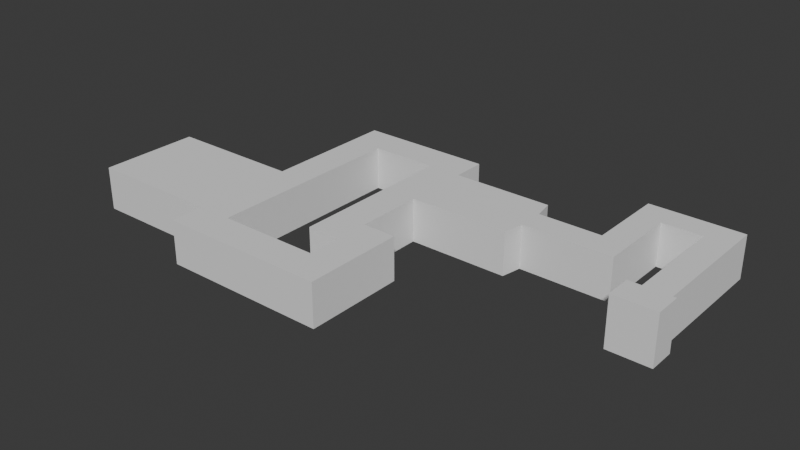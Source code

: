 # Source: c2_m3.blend  (saved by Blender 4.1.24; exported with 4.5.12 LTS)
import bpy
from mathutils import Matrix  # noqa: F401  (used for matrix-valued properties, if any)

bpy.ops.wm.read_factory_settings(use_empty=True)
scene = bpy.context.scene
scene.name = 'Scene'

# ---- collections
col_collection = bpy.data.collections.new('Collection'); scene.collection.children.link(col_collection)
col_rigidbodies = bpy.data.collections.new('RigidBodies'); col_collection.children.link(col_rigidbodies)
col_pile = bpy.data.collections.new('Pile'); col_rigidbodies.children.link(col_pile)

# ---- node groups
ng_flipfaces = bpy.data.node_groups.new('FlipFaces', 'GeometryNodeTree')
_s = ng_flipfaces.interface.new_socket(name='Geometry', in_out='OUTPUT', socket_type='NodeSocketGeometry')
_s = ng_flipfaces.interface.new_socket(name='Geometry', in_out='INPUT', socket_type='NodeSocketGeometry')
ng_flipfaces.is_modifier = True
_N = ng_flipfaces.nodes; _L = ng_flipfaces.links
n0 = _N.new('NodeGroupInput'); n0.name = 'Group Input'; n0.location = (-340, 0)
n1 = _N.new('NodeGroupOutput'); n1.name = 'Group Output'; n1.location = (200, 0)
n2 = _N.new('GeometryNodeFlipFaces'); n2.name = 'Flip Faces'; n2.location = (-40, -20)
_L.new(n0.outputs[0], n2.inputs[0])
_L.new(n2.outputs[0], n1.inputs[0])
n1.is_active_output = True

# ---- world
world_world = bpy.data.worlds.new('World'); scene.world = world_world
world_world.use_nodes = True; world_world.node_tree.nodes.clear()
_N = world_world.node_tree.nodes; _L = world_world.node_tree.links
n0 = _N.new('ShaderNodeOutputWorld'); n0.name = 'World Output'; n0.location = (300, 300)
n1 = _N.new('ShaderNodeBackground'); n1.name = 'Background'; n1.location = (10, 300)
n1.inputs[0].default_value = (0.05088, 0.05088, 0.05088, 1.0)
_L.new(n1.outputs[0], n0.inputs[0])
n0.is_active_output = True
world_world.color = (0.05088, 0.05088, 0.05088)
world_world.use_sun_shadow = False
world_world.sun_shadow_jitter_overblur = 0.0

# ---- meshes
me_cube_001 = bpy.data.meshes.new('Cube.001')
me_cube_001.from_pydata([(-10.0, -10.0, -1.0), (-10.0, -10.0, 12.0), (-10.0, 10.0, -1.0), (-10.0, 10.0, 12.0), (10.0, -10.0, -1.0), (10.0, -10.0, 12.0), (10.0, 10.0, -1.0), (10.0, 10.0, 12.0), (-20.0, 10.0, -1.0), (-20.0, -10.0, -1.0), (-20.0, -10.0, 12.0), (-20.0, 10.0, 12.0), (11.13, 4.0, 12.0), (11.13, 4.0, -1.0), (11.13, -4.0, -1.0), (11.13, -4.0, 12.0), (30.13, 4.0, 12.0), (30.13, 4.0, -1.0), (30.13, -4.0, -1.0), (30.13, -4.0, 12.0), (38.13, 4.0, 12.0), (38.13, 4.0, -1.0), (38.13, -4.0, -1.0), (38.13, -4.0, 12.0), (30.13, 20.0, 12.0), (30.13, 20.0, -1.0), (38.13, 20.0, 12.0), (38.13, 20.0, -1.0), (30.13, 28.0, 12.0), (30.13, 28.0, -1.0), (38.13, 28.0, 12.0), (38.13, 28.0, -1.0), (50.13, 20.0, 12.0), (50.13, 20.0, -1.0), (50.13, 28.0, 12.0), (50.13, 28.0, -1.0), (58.13, 20.0, 12.0), (58.13, 20.0, -1.0), (58.13, 28.0, 12.0), (58.13, 28.0, -1.0), (50.13, -15.0, 12.0), (50.13, -15.0, -1.0), (58.13, -15.0, 12.0), (58.13, -15.0, -1.0), (47.73, -15.0, 14.0), (47.73, -15.0, -1.0), (60.53, -15.0, 14.0), (60.53, -15.0, -1.0), (47.73, -23.0, 14.0), (47.73, -23.0, -1.0), (60.53, -23.0, 14.0), (60.53, -23.0, -1.0), (-30.0, 10.0, -1.0), (-30.0, -10.0, -1.0), (-30.0, -10.0, 12.0), (-30.0, 10.0, 12.0), (-20.0, 20.0, 12.0), (-20.0, 20.0, -1.0), (-30.0, 20.0, 12.0), (-30.0, 20.0, -1.0), (-50.0, 10.0, 12.0), (-50.0, 10.0, -1.0), (-50.0, 20.0, 12.0), (-50.0, 20.0, -1.0), (-20.0, -30.0, -1.0), (-20.0, -30.0, 12.0), (-30.0, -30.0, -1.0), (-30.0, -30.0, 12.0), (-20.0, -40.0, -1.0), (-20.0, -40.0, 12.0), (-30.0, -40.0, -1.0), (-30.0, -40.0, 12.0), (-10.0, -30.0, -1.0), (-10.0, -30.0, 12.0), (-10.0, -40.0, -1.0), (-10.0, -40.0, 12.0), (-20.0, -50.0, -1.0), (-20.0, -50.0, 12.0), (-10.0, -50.0, -1.0), (-10.0, -50.0, 12.0), (-20.0, -60.0, -1.0), (-20.0, -60.0, 12.0), (-10.0, -60.0, -1.0), (-10.0, -60.0, 12.0), (-50.0, -50.0, -1.0), (-50.0, -50.0, 12.0), (-50.0, -60.0, -1.0), (-50.0, -60.0, 12.0), (-60.0, 10.0, 12.0), (-60.0, 10.0, -1.0), (-60.0, 20.0, 12.0), (-60.0, 20.0, -1.0), (-50.0, -20.0, 12.0), (-50.0, -20.0, -1.0), (-60.0, -20.0, 12.0), (-60.0, -20.0, -1.0), (-60.0, -50.0, -1.0), (-60.0, -50.0, 12.0), (-60.0, -60.0, -1.0), (-60.0, -60.0, 12.0), (-100.0, -20.0, 12.0), (-100.0, -20.0, -1.0), (-100.0, -50.0, -1.0), (-100.0, -50.0, 12.0)], [], [(3, 2, 8, 11), (2, 3, 7, 6), (7, 5, 15, 12), (4, 5, 1, 0), (2, 6, 4, 0), (7, 3, 1, 5), (8, 9, 53, 52), (0, 1, 10, 9), (1, 3, 11, 10), (2, 0, 9, 8), (15, 14, 18, 19), (6, 7, 12, 13), (5, 4, 14, 15), (4, 6, 13, 14), (16, 19, 23, 20), (14, 13, 17, 18), (12, 15, 19, 16), (13, 12, 16, 17), (21, 20, 23, 22), (20, 21, 27, 26), (19, 18, 22, 23), (18, 17, 21, 22), (27, 25, 29, 31), (16, 20, 26, 24), (17, 16, 24, 25), (21, 17, 25, 27), (29, 28, 30, 31), (30, 26, 32, 34), (24, 26, 30, 28), (25, 24, 28, 29), (32, 33, 41, 40), (26, 27, 33, 32), (27, 31, 35, 33), (31, 30, 34, 35), (36, 37, 39, 38), (34, 32, 36, 38), (35, 34, 38, 39), (33, 35, 39, 37), (41, 43, 47, 45), (33, 37, 43, 41), (37, 36, 42, 43), (36, 32, 40, 42), (45, 47, 51, 49), (40, 41, 45, 44), (42, 40, 44, 46), (43, 42, 46, 47), (48, 49, 51, 50), (44, 45, 49, 48), (46, 44, 48, 50), (47, 46, 50, 51), (53, 54, 55, 52), (55, 11, 56, 58), (53, 9, 64, 66), (10, 11, 55, 54), (56, 57, 59, 58), (8, 52, 59, 57), (11, 8, 57, 56), (55, 58, 62, 60), (60, 62, 90, 88), (58, 59, 63, 62), (52, 55, 60, 61), (59, 52, 61, 63), (66, 64, 68, 70), (10, 54, 67, 65), (9, 10, 65, 64), (54, 53, 66, 67), (68, 69, 71, 70), (68, 64, 72, 74), (65, 67, 71, 69), (67, 66, 70, 71), (72, 73, 75, 74), (68, 74, 78, 76), (64, 65, 73, 72), (65, 69, 75, 73), (79, 77, 81, 83), (69, 68, 76, 77), (74, 75, 79, 78), (75, 69, 77, 79), (81, 80, 82, 83), (78, 79, 83, 82), (76, 78, 82, 80), (81, 77, 85, 87), (84, 86, 98, 96), (80, 81, 87, 86), (76, 80, 86, 84), (77, 76, 84, 85), (89, 88, 90, 91), (61, 60, 92, 93), (63, 61, 89, 91), (62, 63, 91, 90), (89, 61, 93, 95), (88, 89, 95, 94), (60, 88, 94, 92), (97, 96, 98, 99), (86, 87, 99, 98), (87, 85, 97, 99), (100, 101, 102, 103), (97, 94, 100, 103), (92, 94, 97, 85), (94, 95, 101, 100), (95, 93, 84, 96), (96, 102, 101, 95), (96, 97, 103, 102), (93, 92, 85, 84)])
_uv = me_cube_001.uv_layers.new(name='UVMap')
_uv.uv.foreach_set('vector', [0.625, 0.25, 0.375, 0.25, 0.375, 0.25, 0.625, 0.25, 0.375, 0.25, 0.625, 0.25, 0.625, 0.5, 0.375, 0.5, 0.625, 0.5, 0.625, 0.75, 0.625, 0.75, 0.625, 0.5, 0.375, 0.75, 0.625, 0.75, 0.625, 1.0, 0.375, 1.0, 0.125, 0.5, 0.375, 0.5, 0.375, 0.75, 0.125, 0.75, 0.625, 0.5, 0.875, 0.5, 0.875, 0.75, 0.625, 0.75, 0.125, 0.5, 0.125, 0.75, 0.125, 0.75, 0.125, 0.5, 0.375, 1.0, 0.625, 1.0, 0.625, 1.0, 0.375, 1.0, 0.875, 0.75, 0.875, 0.5, 0.875, 0.5, 0.875, 0.75, 0.125, 0.5, 0.125, 0.75, 0.125, 0.75, 0.125, 0.5, 0.625, 0.75, 0.375, 0.75, 0.375, 0.75, 0.625, 0.75, 0.375, 0.5, 0.625, 0.5, 0.625, 0.5, 0.375, 0.5, 0.625, 0.75, 0.375, 0.75, 0.375, 0.75, 0.625, 0.75, 0.375, 0.75, 0.375, 0.5, 0.375, 0.5, 0.375, 0.75, 0.625, 0.5, 0.625, 0.75, 0.625, 0.75, 0.625, 0.5, 0.375, 0.75, 0.375, 0.5, 0.375, 0.5, 0.375, 0.75, 0.625, 0.5, 0.625, 0.75, 0.625, 0.75, 0.625, 0.5, 0.375, 0.5, 0.625, 0.5, 0.625, 0.5, 0.375, 0.5, 0.375, 0.5, 0.625, 0.5, 0.625, 0.75, 0.375, 0.75, 0.625, 0.5, 0.375, 0.5, 0.375, 0.5, 0.625, 0.5, 0.625, 0.75, 0.375, 0.75, 0.375, 0.75, 0.625, 0.75, 0.375, 0.75, 0.375, 0.5, 0.375, 0.5, 0.375, 0.75, 0.375, 0.5, 0.375, 0.5, 0.375, 0.5, 0.375, 0.5, 0.625, 0.5, 0.625, 0.5, 0.625, 0.5, 0.625, 0.5, 0.375, 0.5, 0.625, 0.5, 0.625, 0.5, 0.375, 0.5, 0.375, 0.5, 0.375, 0.5, 0.375, 0.5, 0.375, 0.5, 0.375, 0.5, 0.625, 0.5, 0.625, 0.5, 0.375, 0.5, 0.625, 0.5, 0.625, 0.5, 0.625, 0.5, 0.625, 0.5, 0.625, 0.5, 0.625, 0.5, 0.625, 0.5, 0.625, 0.5, 0.375, 0.5, 0.625, 0.5, 0.625, 0.5, 0.375, 0.5, 0.625, 0.5, 0.375, 0.5, 0.375, 0.5, 0.625, 0.5, 0.625, 0.5, 0.375, 0.5, 0.375, 0.5, 0.625, 0.5, 0.375, 0.5, 0.375, 0.5, 0.375, 0.5, 0.375, 0.5, 0.375, 0.5, 0.625, 0.5, 0.625, 0.5, 0.375, 0.5, 0.625, 0.5, 0.375, 0.5, 0.375, 0.5, 0.625, 0.5, 0.625, 0.5, 0.625, 0.5, 0.625, 0.5, 0.625, 0.5, 0.375, 0.5, 0.625, 0.5, 0.625, 0.5, 0.375, 0.5, 0.375, 0.5, 0.375, 0.5, 0.375, 0.5, 0.375, 0.5, 0.375, 0.5, 0.375, 0.5, 0.375, 0.5, 0.375, 0.5, 0.375, 0.5, 0.375, 0.5, 0.375, 0.5, 0.375, 0.5, 0.375, 0.5, 0.625, 0.5, 0.625, 0.5, 0.375, 0.5, 0.625, 0.5, 0.625, 0.5, 0.625, 0.5, 0.625, 0.5, 0.375, 0.5, 0.375, 0.5, 0.375, 0.5, 0.375, 0.5, 0.625, 0.5, 0.375, 0.5, 0.375, 0.5, 0.625, 0.5, 0.625, 0.5, 0.625, 0.5, 0.625, 0.5, 0.625, 0.5, 0.375, 0.5, 0.625, 0.5, 0.625, 0.5, 0.375, 0.5, 0.625, 0.5, 0.375, 0.5, 0.375, 0.5, 0.625, 0.5, 0.625, 0.5, 0.375, 0.5, 0.375, 0.5, 0.625, 0.5, 0.625, 0.5, 0.625, 0.5, 0.625, 0.5, 0.625, 0.5, 0.375, 0.5, 0.625, 0.5, 0.625, 0.5, 0.375, 0.5, 0.375, 0.0, 0.625, 0.0, 0.625, 0.25, 0.375, 0.25, 0.875, 0.5, 0.875, 0.5, 0.875, 0.5, 0.875, 0.5, 0.125, 0.75, 0.125, 0.75, 0.125, 0.75, 0.125, 0.75, 0.875, 0.75, 0.875, 0.5, 0.875, 0.5, 0.875, 0.75, 0.625, 0.25, 0.375, 0.25, 0.375, 0.25, 0.625, 0.25, 0.125, 0.5, 0.125, 0.5, 0.125, 0.5, 0.125, 0.5, 0.625, 0.25, 0.375, 0.25, 0.375, 0.25, 0.625, 0.25, 0.875, 0.5, 0.875, 0.5, 0.875, 0.5, 0.875, 0.5, 0.875, 0.5, 0.875, 0.5, 0.875, 0.5, 0.875, 0.5, 0.625, 0.25, 0.375, 0.25, 0.375, 0.25, 0.625, 0.25, 0.375, 0.25, 0.625, 0.25, 0.625, 0.25, 0.375, 0.25, 0.125, 0.5, 0.125, 0.5, 0.125, 0.5, 0.125, 0.5, 0.125, 0.75, 0.125, 0.75, 0.125, 0.75, 0.125, 0.75, 0.875, 0.75, 0.875, 0.75, 0.875, 0.75, 0.875, 0.75, 0.375, 1.0, 0.625, 1.0, 0.625, 1.0, 0.375, 1.0, 0.625, 0.0, 0.375, 0.0, 0.375, 0.0, 0.625, 0.0, 0.375, 1.0, 0.625, 1.0, 0.625, 1.0, 0.375, 1.0, 0.125, 0.75, 0.125, 0.75, 0.125, 0.75, 0.125, 0.75, 0.875, 0.75, 0.875, 0.75, 0.875, 0.75, 0.875, 0.75, 0.625, 0.0, 0.375, 0.0, 0.375, 0.0, 0.625, 0.0, 0.375, 1.0, 0.625, 1.0, 0.625, 1.0, 0.375, 1.0, 0.125, 0.75, 0.125, 0.75, 0.125, 0.75, 0.125, 0.75, 0.375, 1.0, 0.625, 1.0, 0.625, 1.0, 0.375, 1.0, 0.875, 0.75, 0.875, 0.75, 0.875, 0.75, 0.875, 0.75, 0.875, 0.75, 0.875, 0.75, 0.875, 0.75, 0.875, 0.75, 0.625, 1.0, 0.375, 1.0, 0.375, 1.0, 0.625, 1.0, 0.375, 1.0, 0.625, 1.0, 0.625, 1.0, 0.375, 1.0, 0.875, 0.75, 0.875, 0.75, 0.875, 0.75, 0.875, 0.75, 0.625, 1.0, 0.375, 1.0, 0.375, 1.0, 0.625, 1.0, 0.375, 1.0, 0.625, 1.0, 0.625, 1.0, 0.375, 1.0, 0.125, 0.75, 0.125, 0.75, 0.125, 0.75, 0.125, 0.75, 0.875, 0.75, 0.875, 0.75, 0.875, 0.75, 0.875, 0.75, 0.125, 0.75, 0.125, 0.75, 0.125, 0.75, 0.125, 0.75, 0.375, 1.0, 0.625, 1.0, 0.625, 1.0, 0.375, 1.0, 0.125, 0.75, 0.125, 0.75, 0.125, 0.75, 0.125, 0.75, 0.625, 1.0, 0.375, 1.0, 0.375, 1.0, 0.625, 1.0, 0.375, 0.25, 0.625, 0.25, 0.625, 0.25, 0.375, 0.25, 0.375, 0.25, 0.625, 0.25, 0.625, 0.25, 0.375, 0.25, 0.125, 0.5, 0.125, 0.5, 0.125, 0.5, 0.125, 0.5, 0.625, 0.25, 0.375, 0.25, 0.375, 0.25, 0.625, 0.25, 0.125, 0.5, 0.125, 0.5, 0.125, 0.5, 0.125, 0.5, 0.625, 0.25, 0.375, 0.25, 0.375, 0.25, 0.625, 0.25, 0.875, 0.5, 0.875, 0.5, 0.875, 0.5, 0.875, 0.5, 0.625, 1.0, 0.375, 1.0, 0.375, 1.0, 0.625, 1.0, 0.375, 1.0, 0.625, 1.0, 0.625, 1.0, 0.375, 1.0, 0.875, 0.75, 0.875, 0.75, 0.875, 0.75, 0.875, 0.75, 0.625, 0.25, 0.375, 0.25, 0.375, 1.0, 0.625, 1.0, 0.875, 0.75, 0.875, 0.5, 0.875, 0.5, 0.875, 0.75, 0.875, 0.5, 0.875, 0.5, 0.875, 0.75, 0.875, 0.75, 0.625, 0.25, 0.375, 0.25, 0.375, 0.25, 0.625, 0.25, 0.125, 0.5, 0.125, 0.5, 0.125, 0.75, 0.125, 0.75, 0.125, 0.75, 0.125, 0.75, 0.125, 0.5, 0.125, 0.5, 0.375, 1.0, 0.625, 1.0, 0.625, 1.0, 0.375, 1.0, 0.375, 0.25, 0.625, 0.25, 0.625, 1.0, 0.375, 1.0])
me_cube_001.update()
me_cube = bpy.data.meshes.new('Cube')
me_cube.from_pydata([(-1.0, -1.0, -1.0), (-1.0, -1.0, 1.0), (-1.0, 1.0, -1.0), (-1.0, 1.0, 1.0), (1.0, -1.0, -1.0), (1.0, -1.0, 1.0), (1.0, 1.0, -1.0), (1.0, 1.0, 1.0)], [], [(0, 1, 3, 2), (2, 3, 7, 6), (6, 7, 5, 4), (4, 5, 1, 0), (2, 6, 4, 0), (7, 3, 1, 5)])
_uv = me_cube.uv_layers.new(name='UVMap')
_uv.uv.foreach_set('vector', [0.375, 0.0, 0.625, 0.0, 0.625, 0.25, 0.375, 0.25, 0.375, 0.25, 0.625, 0.25, 0.625, 0.5, 0.375, 0.5, 0.375, 0.5, 0.625, 0.5, 0.625, 0.75, 0.375, 0.75, 0.375, 0.75, 0.625, 0.75, 0.625, 1.0, 0.375, 1.0, 0.125, 0.5, 0.375, 0.5, 0.375, 0.75, 0.125, 0.75, 0.625, 0.5, 0.875, 0.5, 0.875, 0.75, 0.625, 0.75])
me_cube.update()

# ---- objects
ob_cube_col = bpy.data.objects.new('Cube-col', me_cube_001)
ob_box__rigid_007 = bpy.data.objects.new('Box -rigid.007', me_cube)
ob_box__rigid_008 = bpy.data.objects.new('Box -rigid.008', me_cube)
ob_box__rigid_009 = bpy.data.objects.new('Box -rigid.009', me_cube)
ob_box__rigid_010 = bpy.data.objects.new('Box -rigid.010', me_cube)
ob_box__rigid_011 = bpy.data.objects.new('Box -rigid.011', me_cube)
ob_box__rigid_012 = bpy.data.objects.new('Box -rigid.012', me_cube)
ob_box__rigid_013 = bpy.data.objects.new('Box -rigid.013', me_cube)
ob_box__rigid_014 = bpy.data.objects.new('Box -rigid.014', me_cube)
ob_box__rigid_015 = bpy.data.objects.new('Box -rigid.015', me_cube)
ob_box__rigid_016 = bpy.data.objects.new('Box -rigid.016', me_cube)
ob_box__rigid_017 = bpy.data.objects.new('Box -rigid.017', me_cube)
ob_box__rigid_018 = bpy.data.objects.new('Box -rigid.018', me_cube)
ob_box__rigid_019 = bpy.data.objects.new('Box -rigid.019', me_cube)
ob_box__rigid_020 = bpy.data.objects.new('Box -rigid.020', me_cube)
ob_box__rigid_021 = bpy.data.objects.new('Box -rigid.021', me_cube)
ob_box__rigid_022 = bpy.data.objects.new('Box -rigid.022', me_cube)
ob_box__rigid_023 = bpy.data.objects.new('Box -rigid.023', me_cube)
ob_box__rigid_024 = bpy.data.objects.new('Box -rigid.024', me_cube)
ob_box__rigid_025 = bpy.data.objects.new('Box -rigid.025', me_cube)
ob_box__rigid_026 = bpy.data.objects.new('Box -rigid.026', me_cube)
ob_box__rigid_027 = bpy.data.objects.new('Box -rigid.027', me_cube)
ob_box__rigid_028 = bpy.data.objects.new('Box -rigid.028', me_cube)
ob_box__rigid_029 = bpy.data.objects.new('Box -rigid.029', me_cube)
ob_box__rigid_030 = bpy.data.objects.new('Box -rigid.030', me_cube)
ob_box__rigid_031 = bpy.data.objects.new('Box -rigid.031', me_cube)
ob_box__rigid_032 = bpy.data.objects.new('Box -rigid.032', me_cube)
ob_box__rigid_033 = bpy.data.objects.new('Box -rigid.033', me_cube)
ob_box__rigid_034 = bpy.data.objects.new('Box -rigid.034', me_cube)
ob_box__rigid_035 = bpy.data.objects.new('Box -rigid.035', me_cube)
ob_box__rigid_036 = bpy.data.objects.new('Box -rigid.036', me_cube)
ob_box__rigid_044 = bpy.data.objects.new('Box -rigid.044', me_cube)
ob_box__rigid_045 = bpy.data.objects.new('Box -rigid.045', me_cube)
ob_box__rigid_046 = bpy.data.objects.new('Box -rigid.046', me_cube)
ob_box__rigid_047 = bpy.data.objects.new('Box -rigid.047', me_cube)
ob_box__rigid_048 = bpy.data.objects.new('Box -rigid.048', me_cube)
ob_box__rigid_049 = bpy.data.objects.new('Box -rigid.049', me_cube)
ob_box__rigid_050 = bpy.data.objects.new('Box -rigid.050', me_cube)
ob_box__rigid_051 = bpy.data.objects.new('Box -rigid.051', me_cube)
ob_box__rigid_052 = bpy.data.objects.new('Box -rigid.052', me_cube)
ob_box__rigid_053 = bpy.data.objects.new('Box -rigid.053', me_cube)
ob_box__rigid_054 = bpy.data.objects.new('Box -rigid.054', me_cube)
ob_box__rigid_055 = bpy.data.objects.new('Box -rigid.055', me_cube)
ob_box__rigid_056 = bpy.data.objects.new('Box -rigid.056', me_cube)
ob_box__rigid_057 = bpy.data.objects.new('Box -rigid.057', me_cube)
ob_box__rigid_058 = bpy.data.objects.new('Box -rigid.058', me_cube)
ob_box__rigid_059 = bpy.data.objects.new('Box -rigid.059', me_cube)
ob_box__rigid_060 = bpy.data.objects.new('Box -rigid.060', me_cube)
ob_box__rigid_061 = bpy.data.objects.new('Box -rigid.061', me_cube)
ob_box__rigid_062 = bpy.data.objects.new('Box -rigid.062', me_cube)
ob_box__rigid_063 = bpy.data.objects.new('Box -rigid.063', me_cube)
ob_box__rigid_064 = bpy.data.objects.new('Box -rigid.064', me_cube)
ob_box__rigid_065 = bpy.data.objects.new('Box -rigid.065', me_cube)
ob_box__rigid_066 = bpy.data.objects.new('Box -rigid.066', me_cube)
ob_box__rigid_067 = bpy.data.objects.new('Box -rigid.067', me_cube)
ob_box__rigid_068 = bpy.data.objects.new('Box -rigid.068', me_cube)
ob_box__rigid_069 = bpy.data.objects.new('Box -rigid.069', me_cube)
ob_box__rigid_070 = bpy.data.objects.new('Box -rigid.070', me_cube)
ob_box__rigid_071 = bpy.data.objects.new('Box -rigid.071', me_cube)
ob_box__rigid_072 = bpy.data.objects.new('Box -rigid.072', me_cube)
ob_box__rigid_073 = bpy.data.objects.new('Box -rigid.073', me_cube)
ob_box__rigid_074 = bpy.data.objects.new('Box -rigid.074', me_cube)
ob_box__rigid_075 = bpy.data.objects.new('Box -rigid.075', me_cube)
ob_box__rigid_076 = bpy.data.objects.new('Box -rigid.076', me_cube)
ob_box__rigid_077 = bpy.data.objects.new('Box -rigid.077', me_cube)
ob_box__rigid_078 = bpy.data.objects.new('Box -rigid.078', me_cube)
ob_box__rigid_079 = bpy.data.objects.new('Box -rigid.079', me_cube)
ob_box__rigid_080 = bpy.data.objects.new('Box -rigid.080', me_cube)
ob_box__rigid_081 = bpy.data.objects.new('Box -rigid.081', me_cube)
ob_box__rigid_082 = bpy.data.objects.new('Box -rigid.082', me_cube)
ob_box__rigid_083 = bpy.data.objects.new('Box -rigid.083', me_cube)
ob_box__rigid_084 = bpy.data.objects.new('Box -rigid.084', me_cube)
ob_box__rigid_085 = bpy.data.objects.new('Box -rigid.085', me_cube)
ob_box__rigid_086 = bpy.data.objects.new('Box -rigid.086', me_cube)
ob_box__rigid_087 = bpy.data.objects.new('Box -rigid.087', me_cube)
ob_box__rigid_088 = bpy.data.objects.new('Box -rigid.088', me_cube)
ob_box__rigid_089 = bpy.data.objects.new('Box -rigid.089', me_cube)
ob_box__rigid_090 = bpy.data.objects.new('Box -rigid.090', me_cube)
ob_box__rigid_091 = bpy.data.objects.new('Box -rigid.091', me_cube)
ob_box__rigid_092 = bpy.data.objects.new('Box -rigid.092', me_cube)
ob_box__rigid_093 = bpy.data.objects.new('Box -rigid.093', me_cube)
ob_box__rigid_094 = bpy.data.objects.new('Box -rigid.094', me_cube)
ob_box__rigid_095 = bpy.data.objects.new('Box -rigid.095', me_cube)
ob_box__rigid_096 = bpy.data.objects.new('Box -rigid.096', me_cube)
ob_box__rigid_097 = bpy.data.objects.new('Box -rigid.097', me_cube)
ob_box__rigid_098 = bpy.data.objects.new('Box -rigid.098', me_cube)
ob_box__rigid_099 = bpy.data.objects.new('Box -rigid.099', me_cube)
ob_box__rigid_100 = bpy.data.objects.new('Box -rigid.100', me_cube)
ob_box__rigid_101 = bpy.data.objects.new('Box -rigid.101', me_cube)
ob_box__rigid_102 = bpy.data.objects.new('Box -rigid.102', me_cube)
ob_box__rigid_103 = bpy.data.objects.new('Box -rigid.103', me_cube)
ob_box__rigid_104 = bpy.data.objects.new('Box -rigid.104', me_cube)
ob_box__rigid_105 = bpy.data.objects.new('Box -rigid.105', me_cube)
ob_box__rigid_106 = bpy.data.objects.new('Box -rigid.106', me_cube)
ob_box__rigid_107 = bpy.data.objects.new('Box -rigid.107', me_cube)
ob_box__rigid_108 = bpy.data.objects.new('Box -rigid.108', me_cube)
ob_box__rigid_109 = bpy.data.objects.new('Box -rigid.109', me_cube)
ob_box__rigid_110 = bpy.data.objects.new('Box -rigid.110', me_cube)
ob_box__rigid_111 = bpy.data.objects.new('Box -rigid.111', me_cube)
ob_box__rigid_112 = bpy.data.objects.new('Box -rigid.112', me_cube)
ob_box__rigid_113 = bpy.data.objects.new('Box -rigid.113', me_cube)
ob_box__rigid_114 = bpy.data.objects.new('Box -rigid.114', me_cube)
ob_box__rigid_115 = bpy.data.objects.new('Box -rigid.115', me_cube)
ob_box__rigid_116 = bpy.data.objects.new('Box -rigid.116', me_cube)
ob_box__rigid_117 = bpy.data.objects.new('Box -rigid.117', me_cube)
ob_box__rigid_118 = bpy.data.objects.new('Box -rigid.118', me_cube)
ob_box__rigid_119 = bpy.data.objects.new('Box -rigid.119', me_cube)
ob_box__rigid_120 = bpy.data.objects.new('Box -rigid.120', me_cube)
ob_box__rigid_121 = bpy.data.objects.new('Box -rigid.121', me_cube)
ob_box__rigid_122 = bpy.data.objects.new('Box -rigid.122', me_cube)
ob_box__rigid_123 = bpy.data.objects.new('Box -rigid.123', me_cube)
ob_box__rigid_124 = bpy.data.objects.new('Box -rigid.124', me_cube)
ob_box__rigid_125 = bpy.data.objects.new('Box -rigid.125', me_cube)
ob_box__rigid_126 = bpy.data.objects.new('Box -rigid.126', me_cube)
ob_box__rigid_127 = bpy.data.objects.new('Box -rigid.127', me_cube)
ob_box__rigid_128 = bpy.data.objects.new('Box -rigid.128', me_cube)
ob_box__rigid_129 = bpy.data.objects.new('Box -rigid.129', me_cube)
ob_box__rigid_130 = bpy.data.objects.new('Box -rigid.130', me_cube)
ob_box__rigid_131 = bpy.data.objects.new('Box -rigid.131', me_cube)
ob_box__rigid_132 = bpy.data.objects.new('Box -rigid.132', me_cube)
ob_box__rigid_133 = bpy.data.objects.new('Box -rigid.133', me_cube)
ob_box__rigid_134 = bpy.data.objects.new('Box -rigid.134', me_cube)
ob_box__rigid_135 = bpy.data.objects.new('Box -rigid.135', me_cube)
ob_box__rigid_136 = bpy.data.objects.new('Box -rigid.136', me_cube)
ob_box__rigid_137 = bpy.data.objects.new('Box -rigid.137', me_cube)
ob_box__rigid_138 = bpy.data.objects.new('Box -rigid.138', me_cube)
ob_box__rigid_139 = bpy.data.objects.new('Box -rigid.139', me_cube)
ob_box__rigid_140 = bpy.data.objects.new('Box -rigid.140', me_cube)
ob_box__rigid_141 = bpy.data.objects.new('Box -rigid.141', me_cube)
ob_box__rigid_142 = bpy.data.objects.new('Box -rigid.142', me_cube)
ob_box__rigid_143 = bpy.data.objects.new('Box -rigid.143', me_cube)
ob_box__rigid_144 = bpy.data.objects.new('Box -rigid.144', me_cube)
ob_box__rigid_145 = bpy.data.objects.new('Box -rigid.145', me_cube)
ob_box__rigid_146 = bpy.data.objects.new('Box -rigid.146', me_cube)
ob_box__rigid_147 = bpy.data.objects.new('Box -rigid.147', me_cube)
ob_box__rigid_148 = bpy.data.objects.new('Box -rigid.148', me_cube)
ob_box__rigid_149 = bpy.data.objects.new('Box -rigid.149', me_cube)
ob_box__rigid_150 = bpy.data.objects.new('Box -rigid.150', me_cube)
ob_box__rigid_151 = bpy.data.objects.new('Box -rigid.151', me_cube)
ob_box__rigid_152 = bpy.data.objects.new('Box -rigid.152', me_cube)
ob_box__rigid_153 = bpy.data.objects.new('Box -rigid.153', me_cube)
ob_box__rigid_154 = bpy.data.objects.new('Box -rigid.154', me_cube)
ob_box__rigid_155 = bpy.data.objects.new('Box -rigid.155', me_cube)
ob_box__rigid_156 = bpy.data.objects.new('Box -rigid.156', me_cube)
ob_box__rigid_157 = bpy.data.objects.new('Box -rigid.157', me_cube)
ob_box__rigid_158 = bpy.data.objects.new('Box -rigid.158', me_cube)
ob_box__rigid_159 = bpy.data.objects.new('Box -rigid.159', me_cube)
ob_box__rigid_160 = bpy.data.objects.new('Box -rigid.160', me_cube)
ob_box__rigid_161 = bpy.data.objects.new('Box -rigid.161', me_cube)
ob_box__rigid_162 = bpy.data.objects.new('Box -rigid.162', me_cube)
ob_box__rigid_163 = bpy.data.objects.new('Box -rigid.163', me_cube)
ob_box__rigid_164 = bpy.data.objects.new('Box -rigid.164', me_cube)
ob_box__rigid_165 = bpy.data.objects.new('Box -rigid.165', me_cube)
ob_box__rigid_166 = bpy.data.objects.new('Box -rigid.166', me_cube)
ob_box__rigid_167 = bpy.data.objects.new('Box -rigid.167', me_cube)
ob_box__rigid_168 = bpy.data.objects.new('Box -rigid.168', me_cube)
ob_box__rigid_169 = bpy.data.objects.new('Box -rigid.169', me_cube)
ob_box__rigid_170 = bpy.data.objects.new('Box -rigid.170', me_cube)
ob_box__rigid_171 = bpy.data.objects.new('Box -rigid.171', me_cube)
ob_box__rigid_172 = bpy.data.objects.new('Box -rigid.172', me_cube)
ob_box__rigid_173 = bpy.data.objects.new('Box -rigid.173', me_cube)
ob_box__rigid_174 = bpy.data.objects.new('Box -rigid.174', me_cube)
ob_box__rigid_175 = bpy.data.objects.new('Box -rigid.175', me_cube)
ob_box__rigid_176 = bpy.data.objects.new('Box -rigid.176', me_cube)
ob_box__rigid_177 = bpy.data.objects.new('Box -rigid.177', me_cube)
ob_box__rigid_178 = bpy.data.objects.new('Box -rigid.178', me_cube)
ob_box__rigid_179 = bpy.data.objects.new('Box -rigid.179', me_cube)
ob_box__rigid_180 = bpy.data.objects.new('Box -rigid.180', me_cube)
ob_box__rigid_181 = bpy.data.objects.new('Box -rigid.181', me_cube)
ob_box__rigid_182 = bpy.data.objects.new('Box -rigid.182', me_cube)
ob_box__rigid_183 = bpy.data.objects.new('Box -rigid.183', me_cube)
ob_box__rigid_184 = bpy.data.objects.new('Box -rigid.184', me_cube)
ob_box__rigid_185 = bpy.data.objects.new('Box -rigid.185', me_cube)
ob_box__rigid_186 = bpy.data.objects.new('Box -rigid.186', me_cube)
ob_box__rigid_187 = bpy.data.objects.new('Box -rigid.187', me_cube)
ob_box__rigid_188 = bpy.data.objects.new('Box -rigid.188', me_cube)
ob_box__rigid_189 = bpy.data.objects.new('Box -rigid.189', me_cube)
ob_box__rigid_190 = bpy.data.objects.new('Box -rigid.190', me_cube)
ob_box__rigid_191 = bpy.data.objects.new('Box -rigid.191', me_cube)
ob_box__rigid_192 = bpy.data.objects.new('Box -rigid.192', me_cube)
ob_box__rigid_193 = bpy.data.objects.new('Box -rigid.193', me_cube)
ob_box__rigid_194 = bpy.data.objects.new('Box -rigid.194', me_cube)
ob_box__rigid_195 = bpy.data.objects.new('Box -rigid.195', me_cube)
ob_box__rigid_196 = bpy.data.objects.new('Box -rigid.196', me_cube)
ob_box__rigid_197 = bpy.data.objects.new('Box -rigid.197', me_cube)
ob_box__rigid_198 = bpy.data.objects.new('Box -rigid.198', me_cube)
ob_box__rigid_199 = bpy.data.objects.new('Box -rigid.199', me_cube)
ob_box__rigid_200 = bpy.data.objects.new('Box -rigid.200', me_cube)
ob_box__rigid_201 = bpy.data.objects.new('Box -rigid.201', me_cube)
ob_box__rigid_202 = bpy.data.objects.new('Box -rigid.202', me_cube)
ob_box__rigid_203 = bpy.data.objects.new('Box -rigid.203', me_cube)
ob_box__rigid_204 = bpy.data.objects.new('Box -rigid.204', me_cube)
ob_box__rigid_205 = bpy.data.objects.new('Box -rigid.205', me_cube)
ob_box__rigid_206 = bpy.data.objects.new('Box -rigid.206', me_cube)
ob_box__rigid_207 = bpy.data.objects.new('Box -rigid.207', me_cube)
ob_box__rigid_208 = bpy.data.objects.new('Box -rigid.208', me_cube)
ob_box__rigid_209 = bpy.data.objects.new('Box -rigid.209', me_cube)
ob_box__rigid_210 = bpy.data.objects.new('Box -rigid.210', me_cube)
ob_box__rigid_211 = bpy.data.objects.new('Box -rigid.211', me_cube)
ob_box__rigid = bpy.data.objects.new('Box -rigid', me_cube)
ob_box__rigid_001 = bpy.data.objects.new('Box -rigid.001', me_cube)
ob_box__rigid_002 = bpy.data.objects.new('Box -rigid.002', me_cube)
ob_box__rigid_003 = bpy.data.objects.new('Box -rigid.003', me_cube)
ob_box__rigid_004 = bpy.data.objects.new('Box -rigid.004', me_cube)
ob_box__rigid_005 = bpy.data.objects.new('Box -rigid.005', me_cube)
ob_box__rigid_006 = bpy.data.objects.new('Box -rigid.006', me_cube)
ob_box__rigid_037 = bpy.data.objects.new('Box -rigid.037', me_cube)
ob_box__rigid_038 = bpy.data.objects.new('Box -rigid.038', me_cube)
ob_box__rigid_039 = bpy.data.objects.new('Box -rigid.039', me_cube)
ob_box__rigid_040 = bpy.data.objects.new('Box -rigid.040', me_cube)
ob_box__rigid_041 = bpy.data.objects.new('Box -rigid.041', me_cube)
ob_box__rigid_042 = bpy.data.objects.new('Box -rigid.042', me_cube)
ob_box__rigid_043 = bpy.data.objects.new('Box -rigid.043', me_cube)

# ---- transforms, parenting, visibility, modifiers, constraints
ob_cube_col.location = (0.0, 0.0, 1.0)
_m = ob_cube_col.modifiers.new('FlipFaces', 'NODES')
_m.node_group = ng_flipfaces
_m.show_group_selector = False
ob_box__rigid_007.location = (-1.511, -8.061, 2.0)
ob_box__rigid_008.location = (1.922, -6.631, 2.0)
ob_box__rigid_009.location = (4.068, -8.729, 2.0)
ob_box__rigid_010.location = (5.26, -6.774, 2.0)
ob_box__rigid_011.location = (8.073, -8.538, 2.0)
ob_box__rigid_012.location = (1.636, -0.2898, 2.0)
ob_box__rigid_013.location = (-1.558, -0.8143, 2.0)
ob_box__rigid_014.location = (8.406, 4.669, 2.0)
ob_box__rigid_015.location = (7.882, 7.72, 2.0)
ob_box__rigid_016.location = (4.926, 6.862, 2.0)
ob_box__rigid_017.location = (1.97, 8.292, 2.0)
ob_box__rigid_018.location = (5.736, 4.478, 2.0)
ob_box__rigid_019.location = (1.684, 5.765, 2.0)
ob_box__rigid_020.location = (-0.7955, 8.054, 2.0)
ob_box__rigid_021.location = (-3.656, 8.388, 2.0)
ob_box__rigid_022.location = (-6.755, 8.34, 2.0)
ob_box__rigid_023.location = (-9.997, 8.531, 2.0)
ob_box__rigid_024.location = (-5.134, 8.292, 4.0)
ob_box__rigid_025.location = (-8.329, 8.578, 4.0)
ob_box__rigid_026.location = (-1.94, 8.388, 4.0)
ob_box__rigid_027.location = (1.493, 7.243, 4.0)
ob_box__rigid_028.location = (3.782, 8.388, 4.0)
ob_box__rigid_029.location = (6.595, 8.483, 4.0)
ob_box__rigid_030.location = (8.836, 6.528, 4.0)
ob_box__rigid_031.location = (6.166, 5.336, 4.0)
ob_box__rigid_032.location = (6.738, -7.918, 4.0)
ob_box__rigid_033.location = (4.211, -7.823, 4.0)
ob_box__rigid_034.location = (1.636, -6.965, 4.0)
ob_box__rigid_035.location = (-0.8432, -8.252, 4.0)
ob_box__rigid_036.location = (0.2057, -0.3852, 4.0)
ob_box__rigid_044.location = (0.01504, -0.09912, 6.0)
ob_box__rigid_045.location = (1.779, 7.291, 6.0)
ob_box__rigid_046.location = (4.735, 8.054, 6.0)
ob_box__rigid_047.location = (8.406, 7.959, 6.0)
ob_box__rigid_048.location = (7.739, 5.575, 6.0)
ob_box__rigid_049.location = (-1.463, 8.483, 6.0)
ob_box__rigid_050.location = (-6.851, 8.721, 6.0)
ob_box__rigid_051.location = (-0.5094, -7.585, 6.0)
ob_box__rigid_052.location = (4.592, -7.823, 6.0)
ob_box__rigid_053.location = (-8.755, 6.34, 2.0)
ob_box__rigid_054.location = (-6.033, 6.193, 2.0)
ob_box__rigid_055.location = (-2.912, 5.984, 2.0)
ob_box__rigid_056.location = (-28.3, 3.858, 2.0)
ob_box__rigid_057.location = (-28.61, 0.9187, 2.0)
ob_box__rigid_058.location = (-28.43, -2.083, 2.0)
ob_box__rigid_059.location = (-25.86, 0.2933, 2.0)
ob_box__rigid_060.location = (-25.36, 2.982, 2.0)
ob_box__rigid_061.location = (-22.8, 0.1682, 2.0)
ob_box__rigid_062.location = (-25.55, -2.646, 2.0)
ob_box__rigid_063.location = (-26.3, -0.6447, 4.0)
ob_box__rigid_064.location = (-28.36, 1.857, 4.0)
ob_box__rigid_065.location = (-25.93, 2.107, 4.0)
ob_box__rigid_066.location = (-23.67, 0.2308, 4.0)
ob_box__rigid_067.location = (-28.49, -0.4571, 4.0)
ob_box__rigid_068.location = (-28.49, 1.794, 6.0)
ob_box__rigid_069.location = (-25.93, 0.7311, 6.0)
ob_box__rigid_070.location = (-21.55, -11.65, 2.0)
ob_box__rigid_071.location = (-28.55, -24.65, 2.0)
ob_box__rigid_072.location = (-28.36, -27.77, 2.0)
ob_box__rigid_073.location = (-18.04, -39.4, 2.0)
ob_box__rigid_074.location = (-11.85, -31.27, 2.0)
ob_box__rigid_075.location = (-12.67, -57.04, 2.0)
ob_box__rigid_076.location = (-19.73, -51.35, 2.0)
ob_box__rigid_077.location = (-39.24, -57.66, 2.0)
ob_box__rigid_078.location = (-55.75, -56.48, 2.0)
ob_box__rigid_079.location = (-53.13, -45.6, 2.0)
ob_box__rigid_080.location = (-61.88, -42.78, 2.0)
ob_box__rigid_081.location = (-57.34, -18.79, 2.0)
ob_box__rigid_082.location = (-52.26, -9.931, 2.0)
ob_box__rigid_083.location = (-58.64, -7.229, 2.0)
ob_box__rigid_084.location = (-52.05, 4.549, 2.0)
ob_box__rigid_085.location = (-58.32, 15.46, 2.0)
ob_box__rigid_086.location = (-58.64, 18.38, 2.0)
ob_box__rigid_087.location = (-55.94, 18.27, 2.0)
ob_box__rigid_088.location = (-48.37, 11.9, 2.0)
ob_box__rigid_089.location = (-41.46, 18.06, 2.0)
ob_box__rigid_090.location = (-33.35, 11.57, 2.0)
ob_box__rigid_091.location = (-29.46, 18.06, 2.0)
ob_box__rigid_092.location = (-21.57, 18.27, 2.0)
ob_box__rigid_093.location = (-21.36, 14.92, 2.0)
ob_box__rigid_094.location = (-66.31, -28.19, 2.0)
ob_box__rigid_095.location = (-69.39, -28.87, 2.0)
ob_box__rigid_096.location = (-75.48, -28.92, 2.0)
ob_box__rigid_097.location = (-87.1, -36.37, 2.0)
ob_box__rigid_098.location = (-86.43, -38.98, 2.0)
ob_box__rigid_099.location = (-83.77, -37.1, 2.0)
ob_box__rigid_100.location = (-82.47, -40.18, 2.0)
ob_box__rigid_101.location = (-86.74, -41.59, 2.0)
ob_box__rigid_102.location = (-89.5, -39.29, 2.0)
ob_box__rigid_103.location = (-90.54, -42.0, 2.0)
ob_box__rigid_104.location = (-92.89, -38.51, 2.0)
ob_box__rigid_105.location = (-89.92, -36.53, 2.0)
ob_box__rigid_106.location = (-85.7, -36.43, 4.0)
ob_box__rigid_107.location = (-87.0, -40.6, 4.0)
ob_box__rigid_108.location = (-89.61, -40.39, 4.0)
ob_box__rigid_109.location = (-91.53, -38.62, 4.0)
ob_box__rigid_110.location = (-88.98, -37.83, 4.0)
ob_box__rigid_111.location = (-84.81, -39.03, 4.0)
ob_box__rigid_112.location = (-84.55, -41.27, 4.0)
ob_box__rigid_113.location = (-78.25, -29.71, 2.0)
ob_box__rigid_114.location = (-73.82, -31.06, 2.0)
ob_box__rigid_115.location = (-72.22, -27.41, 2.0)
ob_box__rigid_116.location = (-89.94, -21.51, 2.0)
ob_box__rigid_117.location = (-92.67, -21.37, 2.0)
ob_box__rigid_118.location = (-91.67, -24.11, 2.0)
ob_box__rigid_119.location = (-88.89, -24.24, 2.0)
ob_box__rigid_120.location = (-87.5, -21.2, 2.0)
ob_box__rigid_121.location = (-84.77, -22.2, 2.0)
ob_box__rigid_122.location = (-94.84, -23.46, 2.0)
ob_box__rigid_123.location = (-77.6, -47.91, 2.0)
ob_box__rigid_124.location = (-74.61, -48.6, 2.0)
ob_box__rigid_125.location = (-74.87, -46.04, 2.0)
ob_box__rigid_126.location = (-72.09, -47.21, 2.0)
ob_box__rigid_127.location = (-69.61, -48.73, 2.0)
ob_box__rigid_128.location = (-69.83, -45.91, 2.0)
ob_box__rigid_129.location = (-67.35, -47.3, 2.0)
ob_box__rigid_130.location = (-64.92, -48.82, 2.0)
ob_box__rigid_131.location = (-51.72, -41.57, 2.0)
ob_box__rigid_132.location = (-51.68, -38.62, 2.0)
ob_box__rigid_133.location = (-53.72, -36.31, 2.0)
ob_box__rigid_134.location = (-51.42, -33.93, 2.0)
ob_box__rigid_135.location = (-53.54, -31.54, 2.0)
ob_box__rigid_136.location = (-51.59, -28.93, 2.0)
ob_box__rigid_137.location = (-51.24, -31.49, 2.0)
ob_box__rigid_138.location = (-51.24, -36.23, 2.0)
ob_box__rigid_139.location = (-54.15, -39.79, 2.0)
ob_box__rigid_140.location = (-51.55, -37.4, 4.0)
ob_box__rigid_141.location = (-51.63, -34.62, 4.0)
ob_box__rigid_142.location = (-52.46, -31.06, 4.0)
ob_box__rigid_143.location = (-51.42, -32.32, 6.0)
ob_box__rigid_144.location = (-51.33, -35.05, 6.0)
ob_box__rigid_145.location = (-52.11, -38.01, 6.0)
ob_box__rigid_146.location = (-51.85, -40.57, 6.0)
ob_box__rigid_147.location = (-73.09, -29.37, 4.0)
ob_box__rigid_148.location = (-76.3, -28.97, 4.0)
ob_box__rigid_149.location = (-70.61, -28.32, 4.0)
ob_box__rigid_150.location = (-67.35, -28.24, 4.0)
ob_box__rigid_151.location = (-86.49, -22.92, 4.0)
ob_box__rigid_152.location = (-90.87, -22.36, 4.0)
ob_box__rigid_153.location = (-93.74, -22.61, 4.0)
ob_box__rigid_154.location = (-88.55, -23.92, 4.0)
ob_box__rigid_155.location = (-86.99, -39.33, 6.0)
ob_box__rigid_156.location = (-89.49, -38.65, 6.0)
ob_box__rigid_157.location = (-85.99, -37.08, 6.0)
ob_box__rigid_158.location = (-83.99, -40.02, 6.0)
ob_box__rigid_159.location = (-89.43, -41.02, 6.0)
ob_box__rigid_160.location = (-75.23, -29.2, 6.0)
ob_box__rigid_161.location = (-71.92, -27.95, 6.0)
ob_box__rigid_162.location = (-67.17, -28.52, 6.0)
ob_box__rigid_163.location = (-52.03, -31.27, 6.0)
ob_box__rigid_164.location = (-51.91, -34.89, 6.0)
ob_box__rigid_165.location = (-52.03, -38.9, 6.0)
ob_box__rigid_166.location = (-51.91, -38.83, 8.0)
ob_box__rigid_167.location = (-51.91, -36.08, 8.0)
ob_box__rigid_168.location = (-51.72, -32.89, 8.0)
ob_box__rigid_169.location = (-51.59, -30.7, 8.0)
ob_box__rigid_170.location = (-67.98, -28.52, 8.0)
ob_box__rigid_171.location = (-71.48, -28.33, 8.0)
ob_box__rigid_172.location = (-74.73, -28.95, 8.0)
ob_box__rigid_173.location = (-87.49, -37.52, 8.0)
ob_box__rigid_174.location = (-89.37, -40.52, 8.0)
ob_box__rigid_175.location = (-85.43, -39.08, 8.0)
ob_box__rigid_176.location = (-75.05, -47.71, 8.0)
ob_box__rigid_177.location = (-69.61, -48.03, 8.0)
ob_box__rigid_178.location = (-72.73, -47.28, 8.0)
ob_box__rigid_179.location = (-67.04, -47.78, 8.0)
ob_box__rigid_180.location = (-93.37, -22.76, 8.0)
ob_box__rigid_181.location = (-90.3, -22.32, 8.0)
ob_box__rigid_182.location = (-86.55, -21.76, 8.0)
ob_box__rigid_183.location = (-89.18, -23.39, 8.0)
ob_box__rigid_184.location = (-69.61, -48.73, 4.0)
ob_box__rigid_185.location = (-71.11, -47.67, 4.0)
ob_box__rigid_186.location = (-74.36, -47.67, 4.0)
ob_box__rigid_187.location = (-76.87, -47.73, 4.0)
ob_box__rigid_188.location = (-69.36, -45.79, 4.0)
ob_box__rigid_189.location = (-64.92, -48.42, 4.0)
ob_box__rigid_190.location = (-68.26, -38.53, 2.0)
ob_box__rigid_191.location = (-74.89, -39.15, 2.0)
ob_box__rigid_192.location = (-85.58, -29.46, 2.0)
ob_box__rigid_193.location = (-76.01, -23.4, 2.0)
ob_box__rigid_194.location = (-64.32, -23.15, 2.0)
ob_box__rigid_195.location = (-57.19, -28.84, 2.0)
ob_box__rigid_196.location = (-59.63, -31.9, 2.0)
ob_box__rigid_197.location = (-95.65, -29.27, 2.0)
ob_box__rigid_198.location = (-97.09, -44.34, 2.0)
ob_box__rigid_199.location = (-88.4, -45.72, 2.0)
ob_box__rigid_200.location = (-78.89, -34.34, 2.0)
ob_box__rigid_201.location = (13.88, -0.5036, 2.0)
ob_box__rigid_202.location = (25.53, 0.1686, 2.0)
ob_box__rigid_203.location = (35.39, -1.848, 2.0)
ob_box__rigid_204.location = (34.71, 7.339, 2.0)
ob_box__rigid_205.location = (31.13, 14.96, 2.0)
ob_box__rigid_206.location = (38.08, 22.58, 2.0)
ob_box__rigid_207.location = (53.09, 23.47, 2.0)
ob_box__rigid_208.location = (55.78, 13.84, 2.0)
ob_box__rigid_209.location = (53.99, 6.891, 2.0)
ob_box__rigid_210.location = (55.11, -0.5036, 2.0)
ob_box__rigid_211.location = (51.97, -5.881, 2.0)
ob_box__rigid.location = (-10.0, 0.0, 2.0)
ob_box__rigid_001.location = (-13.0, 0.0, 2.0)
ob_box__rigid_002.location = (-12.0, 3.0, 2.0)
ob_box__rigid_003.location = (-8.186, 2.571, 2.0)
ob_box__rigid_004.location = (-6.612, -0.9573, 2.0)
ob_box__rigid_005.location = (-9.854, -2.96, 2.0)
ob_box__rigid_006.location = (-13.57, -3.103, 2.0)
ob_box__rigid_037.location = (-8.472, -0.7189, 4.0)
ob_box__rigid_038.location = (-11.67, -1.72, 4.0)
ob_box__rigid_039.location = (-11.33, 1.379, 4.0)
ob_box__rigid_040.location = (-8.901, 1.808, 4.0)
ob_box__rigid_041.location = (-9.282, 0.9975, 6.0)
ob_box__rigid_042.location = (-11.33, 1.903, 6.0)
ob_box__rigid_043.location = (-11.67, -0.7666, 6.0)

# ---- collection membership
col_collection.objects.link(ob_cube_col)
col_rigidbodies.objects.link(ob_box__rigid_007)
col_rigidbodies.objects.link(ob_box__rigid_008)
col_rigidbodies.objects.link(ob_box__rigid_009)
col_rigidbodies.objects.link(ob_box__rigid_010)
col_rigidbodies.objects.link(ob_box__rigid_011)
col_rigidbodies.objects.link(ob_box__rigid_012)
col_rigidbodies.objects.link(ob_box__rigid_013)
col_rigidbodies.objects.link(ob_box__rigid_014)
col_rigidbodies.objects.link(ob_box__rigid_015)
col_rigidbodies.objects.link(ob_box__rigid_016)
col_rigidbodies.objects.link(ob_box__rigid_017)
col_rigidbodies.objects.link(ob_box__rigid_018)
col_rigidbodies.objects.link(ob_box__rigid_019)
col_rigidbodies.objects.link(ob_box__rigid_020)
col_rigidbodies.objects.link(ob_box__rigid_021)
col_rigidbodies.objects.link(ob_box__rigid_022)
col_rigidbodies.objects.link(ob_box__rigid_023)
col_rigidbodies.objects.link(ob_box__rigid_024)
col_rigidbodies.objects.link(ob_box__rigid_025)
col_rigidbodies.objects.link(ob_box__rigid_026)
col_rigidbodies.objects.link(ob_box__rigid_027)
col_rigidbodies.objects.link(ob_box__rigid_028)
col_rigidbodies.objects.link(ob_box__rigid_029)
col_rigidbodies.objects.link(ob_box__rigid_030)
col_rigidbodies.objects.link(ob_box__rigid_031)
col_rigidbodies.objects.link(ob_box__rigid_032)
col_rigidbodies.objects.link(ob_box__rigid_033)
col_rigidbodies.objects.link(ob_box__rigid_034)
col_rigidbodies.objects.link(ob_box__rigid_035)
col_rigidbodies.objects.link(ob_box__rigid_036)
col_rigidbodies.objects.link(ob_box__rigid_044)
col_rigidbodies.objects.link(ob_box__rigid_045)
col_rigidbodies.objects.link(ob_box__rigid_046)
col_rigidbodies.objects.link(ob_box__rigid_047)
col_rigidbodies.objects.link(ob_box__rigid_048)
col_rigidbodies.objects.link(ob_box__rigid_049)
col_rigidbodies.objects.link(ob_box__rigid_050)
col_rigidbodies.objects.link(ob_box__rigid_051)
col_rigidbodies.objects.link(ob_box__rigid_052)
col_rigidbodies.objects.link(ob_box__rigid_053)
col_rigidbodies.objects.link(ob_box__rigid_054)
col_rigidbodies.objects.link(ob_box__rigid_055)
col_rigidbodies.objects.link(ob_box__rigid_056)
col_rigidbodies.objects.link(ob_box__rigid_057)
col_rigidbodies.objects.link(ob_box__rigid_058)
col_rigidbodies.objects.link(ob_box__rigid_059)
col_rigidbodies.objects.link(ob_box__rigid_060)
col_rigidbodies.objects.link(ob_box__rigid_061)
col_rigidbodies.objects.link(ob_box__rigid_062)
col_rigidbodies.objects.link(ob_box__rigid_063)
col_rigidbodies.objects.link(ob_box__rigid_064)
col_rigidbodies.objects.link(ob_box__rigid_065)
col_rigidbodies.objects.link(ob_box__rigid_066)
col_rigidbodies.objects.link(ob_box__rigid_067)
col_rigidbodies.objects.link(ob_box__rigid_068)
col_rigidbodies.objects.link(ob_box__rigid_069)
col_rigidbodies.objects.link(ob_box__rigid_070)
col_rigidbodies.objects.link(ob_box__rigid_071)
col_rigidbodies.objects.link(ob_box__rigid_072)
col_rigidbodies.objects.link(ob_box__rigid_073)
col_rigidbodies.objects.link(ob_box__rigid_074)
col_rigidbodies.objects.link(ob_box__rigid_075)
col_rigidbodies.objects.link(ob_box__rigid_076)
col_rigidbodies.objects.link(ob_box__rigid_077)
col_rigidbodies.objects.link(ob_box__rigid_078)
col_rigidbodies.objects.link(ob_box__rigid_079)
col_rigidbodies.objects.link(ob_box__rigid_080)
col_rigidbodies.objects.link(ob_box__rigid_081)
col_rigidbodies.objects.link(ob_box__rigid_082)
col_rigidbodies.objects.link(ob_box__rigid_083)
col_rigidbodies.objects.link(ob_box__rigid_084)
col_rigidbodies.objects.link(ob_box__rigid_085)
col_rigidbodies.objects.link(ob_box__rigid_086)
col_rigidbodies.objects.link(ob_box__rigid_087)
col_rigidbodies.objects.link(ob_box__rigid_088)
col_rigidbodies.objects.link(ob_box__rigid_089)
col_rigidbodies.objects.link(ob_box__rigid_090)
col_rigidbodies.objects.link(ob_box__rigid_091)
col_rigidbodies.objects.link(ob_box__rigid_092)
col_rigidbodies.objects.link(ob_box__rigid_093)
col_rigidbodies.objects.link(ob_box__rigid_094)
col_rigidbodies.objects.link(ob_box__rigid_095)
col_rigidbodies.objects.link(ob_box__rigid_096)
col_rigidbodies.objects.link(ob_box__rigid_097)
col_rigidbodies.objects.link(ob_box__rigid_098)
col_rigidbodies.objects.link(ob_box__rigid_099)
col_rigidbodies.objects.link(ob_box__rigid_100)
col_rigidbodies.objects.link(ob_box__rigid_101)
col_rigidbodies.objects.link(ob_box__rigid_102)
col_rigidbodies.objects.link(ob_box__rigid_103)
col_rigidbodies.objects.link(ob_box__rigid_104)
col_rigidbodies.objects.link(ob_box__rigid_105)
col_rigidbodies.objects.link(ob_box__rigid_106)
col_rigidbodies.objects.link(ob_box__rigid_107)
col_rigidbodies.objects.link(ob_box__rigid_108)
col_rigidbodies.objects.link(ob_box__rigid_109)
col_rigidbodies.objects.link(ob_box__rigid_110)
col_rigidbodies.objects.link(ob_box__rigid_111)
col_rigidbodies.objects.link(ob_box__rigid_112)
col_rigidbodies.objects.link(ob_box__rigid_113)
col_rigidbodies.objects.link(ob_box__rigid_114)
col_rigidbodies.objects.link(ob_box__rigid_115)
col_rigidbodies.objects.link(ob_box__rigid_116)
col_rigidbodies.objects.link(ob_box__rigid_117)
col_rigidbodies.objects.link(ob_box__rigid_118)
col_rigidbodies.objects.link(ob_box__rigid_119)
col_rigidbodies.objects.link(ob_box__rigid_120)
col_rigidbodies.objects.link(ob_box__rigid_121)
col_rigidbodies.objects.link(ob_box__rigid_122)
col_rigidbodies.objects.link(ob_box__rigid_123)
col_rigidbodies.objects.link(ob_box__rigid_124)
col_rigidbodies.objects.link(ob_box__rigid_125)
col_rigidbodies.objects.link(ob_box__rigid_126)
col_rigidbodies.objects.link(ob_box__rigid_127)
col_rigidbodies.objects.link(ob_box__rigid_128)
col_rigidbodies.objects.link(ob_box__rigid_129)
col_rigidbodies.objects.link(ob_box__rigid_130)
col_rigidbodies.objects.link(ob_box__rigid_131)
col_rigidbodies.objects.link(ob_box__rigid_132)
col_rigidbodies.objects.link(ob_box__rigid_133)
col_rigidbodies.objects.link(ob_box__rigid_134)
col_rigidbodies.objects.link(ob_box__rigid_135)
col_rigidbodies.objects.link(ob_box__rigid_136)
col_rigidbodies.objects.link(ob_box__rigid_137)
col_rigidbodies.objects.link(ob_box__rigid_138)
col_rigidbodies.objects.link(ob_box__rigid_139)
col_rigidbodies.objects.link(ob_box__rigid_140)
col_rigidbodies.objects.link(ob_box__rigid_141)
col_rigidbodies.objects.link(ob_box__rigid_142)
col_rigidbodies.objects.link(ob_box__rigid_143)
col_rigidbodies.objects.link(ob_box__rigid_144)
col_rigidbodies.objects.link(ob_box__rigid_145)
col_rigidbodies.objects.link(ob_box__rigid_146)
col_rigidbodies.objects.link(ob_box__rigid_147)
col_rigidbodies.objects.link(ob_box__rigid_148)
col_rigidbodies.objects.link(ob_box__rigid_149)
col_rigidbodies.objects.link(ob_box__rigid_150)
col_rigidbodies.objects.link(ob_box__rigid_151)
col_rigidbodies.objects.link(ob_box__rigid_152)
col_rigidbodies.objects.link(ob_box__rigid_153)
col_rigidbodies.objects.link(ob_box__rigid_154)
col_rigidbodies.objects.link(ob_box__rigid_155)
col_rigidbodies.objects.link(ob_box__rigid_156)
col_rigidbodies.objects.link(ob_box__rigid_157)
col_rigidbodies.objects.link(ob_box__rigid_158)
col_rigidbodies.objects.link(ob_box__rigid_159)
col_rigidbodies.objects.link(ob_box__rigid_160)
col_rigidbodies.objects.link(ob_box__rigid_161)
col_rigidbodies.objects.link(ob_box__rigid_162)
col_rigidbodies.objects.link(ob_box__rigid_163)
col_rigidbodies.objects.link(ob_box__rigid_164)
col_rigidbodies.objects.link(ob_box__rigid_165)
col_rigidbodies.objects.link(ob_box__rigid_166)
col_rigidbodies.objects.link(ob_box__rigid_167)
col_rigidbodies.objects.link(ob_box__rigid_168)
col_rigidbodies.objects.link(ob_box__rigid_169)
col_rigidbodies.objects.link(ob_box__rigid_170)
col_rigidbodies.objects.link(ob_box__rigid_171)
col_rigidbodies.objects.link(ob_box__rigid_172)
col_rigidbodies.objects.link(ob_box__rigid_173)
col_rigidbodies.objects.link(ob_box__rigid_174)
col_rigidbodies.objects.link(ob_box__rigid_175)
col_rigidbodies.objects.link(ob_box__rigid_176)
col_rigidbodies.objects.link(ob_box__rigid_177)
col_rigidbodies.objects.link(ob_box__rigid_178)
col_rigidbodies.objects.link(ob_box__rigid_179)
col_rigidbodies.objects.link(ob_box__rigid_180)
col_rigidbodies.objects.link(ob_box__rigid_181)
col_rigidbodies.objects.link(ob_box__rigid_182)
col_rigidbodies.objects.link(ob_box__rigid_183)
col_rigidbodies.objects.link(ob_box__rigid_184)
col_rigidbodies.objects.link(ob_box__rigid_185)
col_rigidbodies.objects.link(ob_box__rigid_186)
col_rigidbodies.objects.link(ob_box__rigid_187)
col_rigidbodies.objects.link(ob_box__rigid_188)
col_rigidbodies.objects.link(ob_box__rigid_189)
col_rigidbodies.objects.link(ob_box__rigid_190)
col_rigidbodies.objects.link(ob_box__rigid_191)
col_rigidbodies.objects.link(ob_box__rigid_192)
col_rigidbodies.objects.link(ob_box__rigid_193)
col_rigidbodies.objects.link(ob_box__rigid_194)
col_rigidbodies.objects.link(ob_box__rigid_195)
col_rigidbodies.objects.link(ob_box__rigid_196)
col_rigidbodies.objects.link(ob_box__rigid_197)
col_rigidbodies.objects.link(ob_box__rigid_198)
col_rigidbodies.objects.link(ob_box__rigid_199)
col_rigidbodies.objects.link(ob_box__rigid_200)
col_rigidbodies.objects.link(ob_box__rigid_201)
col_rigidbodies.objects.link(ob_box__rigid_202)
col_rigidbodies.objects.link(ob_box__rigid_203)
col_rigidbodies.objects.link(ob_box__rigid_204)
col_rigidbodies.objects.link(ob_box__rigid_205)
col_rigidbodies.objects.link(ob_box__rigid_206)
col_rigidbodies.objects.link(ob_box__rigid_207)
col_rigidbodies.objects.link(ob_box__rigid_208)
col_rigidbodies.objects.link(ob_box__rigid_209)
col_rigidbodies.objects.link(ob_box__rigid_210)
col_rigidbodies.objects.link(ob_box__rigid_211)
col_pile.objects.link(ob_box__rigid)
col_pile.objects.link(ob_box__rigid_001)
col_pile.objects.link(ob_box__rigid_002)
col_pile.objects.link(ob_box__rigid_003)
col_pile.objects.link(ob_box__rigid_004)
col_pile.objects.link(ob_box__rigid_005)
col_pile.objects.link(ob_box__rigid_006)
col_pile.objects.link(ob_box__rigid_037)
col_pile.objects.link(ob_box__rigid_038)
col_pile.objects.link(ob_box__rigid_039)
col_pile.objects.link(ob_box__rigid_040)
col_pile.objects.link(ob_box__rigid_041)
col_pile.objects.link(ob_box__rigid_042)
col_pile.objects.link(ob_box__rigid_043)

# ---- scene / render settings (as saved in the file)
scene.frame_start = 1; scene.frame_end = 250; scene.frame_set(1)
scene.render.engine = 'BLENDER_EEVEE_NEXT'
scene.cycles.sampling_pattern = 'TABULATED_SOBOL'
scene.eevee.ray_tracing_options.trace_max_roughness = 0.0
bpy.context.view_layer.update()

# ---- added for rendering (the .blend has no active camera and no usable light): camera, sun
cam_auto = bpy.data.cameras.new('AutoCamera')
cam_auto.lens = 50.0
cam_auto.sensor_width = 36.0
cam_auto.clip_end = 2982.58
ob_auto_camera = bpy.data.objects.new('AutoCamera', cam_auto)
scene.collection.objects.link(ob_auto_camera)
ob_auto_camera.location = (150.214, -219.938, 143.458)
ob_auto_camera.rotation_euler = (1.09748, -7.21219e-08, 0.694738)
scene.camera = ob_auto_camera
light_auto_sun = bpy.data.lights.new('AutoSun', 'SUN')
light_auto_sun.energy = 3.0
light_auto_sun.angle = 0.0523599
ob_auto_sun = bpy.data.objects.new('AutoSun', light_auto_sun)
scene.collection.objects.link(ob_auto_sun)
ob_auto_sun.rotation_euler = (0.872665, 0.174533, 0.523599)
bpy.context.view_layer.update()
